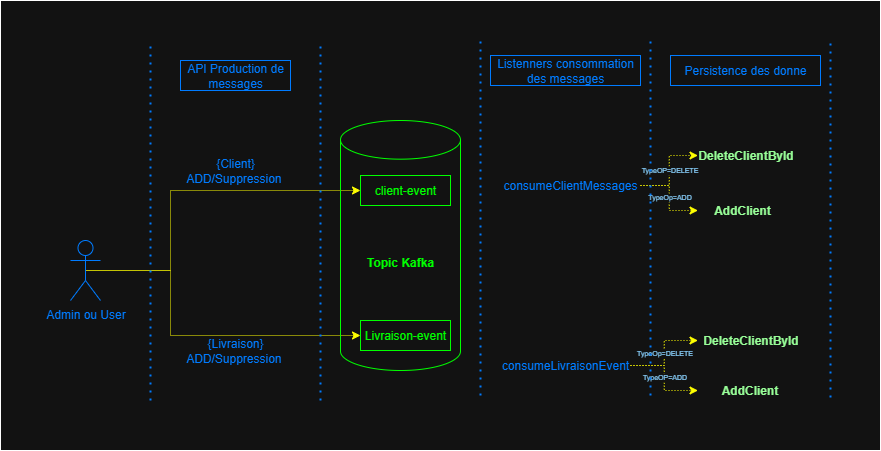

The diagram above was exported from draw.io. Its source (the exported page's mxGraphModel, read from the mxfile embedded in the PNG):
<mxGraphModel dx="1010" dy="764" grid="1" gridSize="10" guides="1" tooltips="1" connect="1" arrows="1" fold="1" page="1" pageScale="1" pageWidth="827" pageHeight="1169" math="0" shadow="0">
  <root>
    <mxCell id="0" />
    <mxCell id="1" parent="0" />
    <mxCell id="pz1z19qYCYAwOFoYBaNs-37" value="" style="rounded=0;whiteSpace=wrap;html=1;fillColor=none;shadow=0;" vertex="1" parent="1">
      <mxGeometry x="80" y="80" width="880" height="450" as="geometry" />
    </mxCell>
    <mxCell id="pz1z19qYCYAwOFoYBaNs-19" style="edgeStyle=orthogonalEdgeStyle;rounded=0;orthogonalLoop=1;jettySize=auto;html=1;exitX=0.5;exitY=0.5;exitDx=0;exitDy=0;exitPerimeter=0;entryX=0;entryY=0.5;entryDx=0;entryDy=0;strokeColor=#FFFF00;dashed=1;dashPattern=1 1;" edge="1" parent="1" source="pz1z19qYCYAwOFoYBaNs-1" target="pz1z19qYCYAwOFoYBaNs-8">
      <mxGeometry relative="1" as="geometry">
        <Array as="points">
          <mxPoint x="250" y="350" />
          <mxPoint x="250" y="270" />
        </Array>
      </mxGeometry>
    </mxCell>
    <mxCell id="pz1z19qYCYAwOFoYBaNs-20" style="edgeStyle=orthogonalEdgeStyle;rounded=0;orthogonalLoop=1;jettySize=auto;html=1;exitX=0.5;exitY=0.5;exitDx=0;exitDy=0;exitPerimeter=0;entryX=0;entryY=0.5;entryDx=0;entryDy=0;strokeColor=#FFFF00;dashed=1;dashPattern=1 1;" edge="1" parent="1" source="pz1z19qYCYAwOFoYBaNs-1" target="pz1z19qYCYAwOFoYBaNs-9">
      <mxGeometry relative="1" as="geometry">
        <Array as="points">
          <mxPoint x="250" y="350" />
          <mxPoint x="250" y="415" />
        </Array>
      </mxGeometry>
    </mxCell>
    <mxCell id="pz1z19qYCYAwOFoYBaNs-1" value="Admin ou User" style="shape=umlActor;verticalLabelPosition=bottom;verticalAlign=top;html=1;outlineConnect=0;strokeColor=#007BFF;fontColor=#007BFF;" vertex="1" parent="1">
      <mxGeometry x="150" y="320" width="30" height="60" as="geometry" />
    </mxCell>
    <mxCell id="pz1z19qYCYAwOFoYBaNs-2" value="" style="endArrow=none;dashed=1;html=1;dashPattern=1 3;strokeWidth=2;rounded=0;strokeColor=#007BFF;" edge="1" parent="1">
      <mxGeometry width="50" height="50" relative="1" as="geometry">
        <mxPoint x="230" y="480" as="sourcePoint" />
        <mxPoint x="230" y="120" as="targetPoint" />
      </mxGeometry>
    </mxCell>
    <mxCell id="pz1z19qYCYAwOFoYBaNs-3" value="API Production de messages" style="text;html=1;align=center;verticalAlign=middle;whiteSpace=wrap;rounded=0;fontColor=#007BFF;strokeColor=#007BFF;" vertex="1" parent="1">
      <mxGeometry x="260" y="140" width="110" height="30" as="geometry" />
    </mxCell>
    <mxCell id="pz1z19qYCYAwOFoYBaNs-4" value="{Client}&lt;div&gt;ADD/Suppression&amp;nbsp;&lt;/div&gt;" style="text;html=1;align=center;verticalAlign=middle;whiteSpace=wrap;rounded=0;fontColor=#007BFF;" vertex="1" parent="1">
      <mxGeometry x="250" y="230" width="130" height="40" as="geometry" />
    </mxCell>
    <mxCell id="pz1z19qYCYAwOFoYBaNs-5" value="{Livraison} ADD/Suppression&amp;nbsp;" style="text;html=1;align=center;verticalAlign=middle;whiteSpace=wrap;rounded=0;fontColor=#007BFF;" vertex="1" parent="1">
      <mxGeometry x="250" y="410" width="130" height="40" as="geometry" />
    </mxCell>
    <mxCell id="pz1z19qYCYAwOFoYBaNs-6" value="" style="endArrow=none;dashed=1;html=1;dashPattern=1 3;strokeWidth=2;rounded=0;strokeColor=#007BFF;" edge="1" parent="1">
      <mxGeometry width="50" height="50" relative="1" as="geometry">
        <mxPoint x="400" y="480" as="sourcePoint" />
        <mxPoint x="400" y="120" as="targetPoint" />
      </mxGeometry>
    </mxCell>
    <mxCell id="pz1z19qYCYAwOFoYBaNs-7" value="Topic Kafka" style="shape=cylinder3;whiteSpace=wrap;html=1;boundedLbl=1;backgroundOutline=1;size=19.33331298828125;fontColor=#00FF00;strokeColor=#00FF00;fontStyle=1;fillColor=none;" vertex="1" parent="1">
      <mxGeometry x="420" y="200" width="120" height="250" as="geometry" />
    </mxCell>
    <mxCell id="pz1z19qYCYAwOFoYBaNs-8" value="client-event" style="text;html=1;align=center;verticalAlign=middle;whiteSpace=wrap;rounded=0;fontColor=#00FF00;strokeColor=#00FF00;" vertex="1" parent="1">
      <mxGeometry x="440" y="255" width="90" height="30" as="geometry" />
    </mxCell>
    <mxCell id="pz1z19qYCYAwOFoYBaNs-9" value="Livraison-event" style="text;html=1;align=center;verticalAlign=middle;whiteSpace=wrap;rounded=0;fontColor=#00FF00;strokeColor=#00FF00;" vertex="1" parent="1">
      <mxGeometry x="440" y="400" width="90" height="30" as="geometry" />
    </mxCell>
    <mxCell id="pz1z19qYCYAwOFoYBaNs-10" value="" style="endArrow=none;dashed=1;html=1;dashPattern=1 3;strokeWidth=2;rounded=0;strokeColor=#007BFF;" edge="1" parent="1">
      <mxGeometry width="50" height="50" relative="1" as="geometry">
        <mxPoint x="560" y="475" as="sourcePoint" />
        <mxPoint x="560" y="115" as="targetPoint" />
      </mxGeometry>
    </mxCell>
    <mxCell id="pz1z19qYCYAwOFoYBaNs-11" value="Listenners consommation des messages" style="text;html=1;align=center;verticalAlign=middle;whiteSpace=wrap;rounded=0;fontColor=#007BFF;strokeColor=#007BFF;" vertex="1" parent="1">
      <mxGeometry x="570" y="135" width="150" height="30" as="geometry" />
    </mxCell>
    <mxCell id="pz1z19qYCYAwOFoYBaNs-32" value="TypeOP=DELETE" style="edgeStyle=orthogonalEdgeStyle;rounded=0;orthogonalLoop=1;jettySize=auto;html=1;exitX=1;exitY=0.5;exitDx=0;exitDy=0;strokeColor=#FFFF00;dashed=1;dashPattern=1 2;fontSize=7;fontColor=#87CEFA;" edge="1" parent="1" source="pz1z19qYCYAwOFoYBaNs-12" target="pz1z19qYCYAwOFoYBaNs-25">
      <mxGeometry relative="1" as="geometry" />
    </mxCell>
    <mxCell id="pz1z19qYCYAwOFoYBaNs-34" value="TypeOp=ADD" style="edgeStyle=orthogonalEdgeStyle;rounded=0;orthogonalLoop=1;jettySize=auto;html=1;exitX=1;exitY=0.5;exitDx=0;exitDy=0;strokeColor=#FFFF00;dashed=1;dashPattern=1 2;fontColor=#87CEFA;fontSize=7;" edge="1" parent="1" source="pz1z19qYCYAwOFoYBaNs-12" target="pz1z19qYCYAwOFoYBaNs-28">
      <mxGeometry relative="1" as="geometry" />
    </mxCell>
    <mxCell id="pz1z19qYCYAwOFoYBaNs-12" value="consumeClientMessages" style="text;html=1;align=center;verticalAlign=middle;whiteSpace=wrap;rounded=0;fontColor=#007BFF;" vertex="1" parent="1">
      <mxGeometry x="580" y="245" width="140" height="40" as="geometry" />
    </mxCell>
    <mxCell id="pz1z19qYCYAwOFoYBaNs-35" value="TypeOp=DELETE" style="edgeStyle=orthogonalEdgeStyle;rounded=0;orthogonalLoop=1;jettySize=auto;html=1;exitX=1;exitY=0.5;exitDx=0;exitDy=0;entryX=0;entryY=0.5;entryDx=0;entryDy=0;strokeColor=#FFFF00;dashed=1;dashPattern=1 2;fontColor=#87CEFA;fontSize=7;" edge="1" parent="1" source="pz1z19qYCYAwOFoYBaNs-13" target="pz1z19qYCYAwOFoYBaNs-30">
      <mxGeometry relative="1" as="geometry" />
    </mxCell>
    <mxCell id="pz1z19qYCYAwOFoYBaNs-36" value="TypeOP=ADD" style="edgeStyle=orthogonalEdgeStyle;rounded=0;orthogonalLoop=1;jettySize=auto;html=1;exitX=1;exitY=0.5;exitDx=0;exitDy=0;strokeColor=#FFFF00;dashed=1;dashPattern=1 2;fontColor=#87CEFA;fontSize=7;" edge="1" parent="1" source="pz1z19qYCYAwOFoYBaNs-13" target="pz1z19qYCYAwOFoYBaNs-31">
      <mxGeometry relative="1" as="geometry" />
    </mxCell>
    <mxCell id="pz1z19qYCYAwOFoYBaNs-13" value="consumeLivraisonEvent" style="text;html=1;align=center;verticalAlign=middle;whiteSpace=wrap;rounded=0;fontColor=#007BFF;" vertex="1" parent="1">
      <mxGeometry x="580" y="425" width="130" height="40" as="geometry" />
    </mxCell>
    <mxCell id="pz1z19qYCYAwOFoYBaNs-14" value="" style="endArrow=none;dashed=1;html=1;dashPattern=1 3;strokeWidth=2;rounded=0;strokeColor=#007BFF;" edge="1" parent="1">
      <mxGeometry width="50" height="50" relative="1" as="geometry">
        <mxPoint x="730" y="475" as="sourcePoint" />
        <mxPoint x="730" y="115" as="targetPoint" />
      </mxGeometry>
    </mxCell>
    <mxCell id="pz1z19qYCYAwOFoYBaNs-24" value="Persistence des donne" style="text;html=1;align=center;verticalAlign=middle;whiteSpace=wrap;rounded=0;fontColor=#007BFF;strokeColor=#007BFF;" vertex="1" parent="1">
      <mxGeometry x="750" y="135" width="150" height="30" as="geometry" />
    </mxCell>
    <mxCell id="pz1z19qYCYAwOFoYBaNs-25" value="DeleteClientById" style="text;html=1;align=center;verticalAlign=middle;whiteSpace=wrap;rounded=0;fontColor=#98FF98;fontStyle=1" vertex="1" parent="1">
      <mxGeometry x="777.5" y="215" width="95" height="40" as="geometry" />
    </mxCell>
    <mxCell id="pz1z19qYCYAwOFoYBaNs-27" value="" style="endArrow=none;dashed=1;html=1;dashPattern=1 3;strokeWidth=2;rounded=0;strokeColor=#007BFF;" edge="1" parent="1">
      <mxGeometry width="50" height="50" relative="1" as="geometry">
        <mxPoint x="910" y="477" as="sourcePoint" />
        <mxPoint x="910" y="117" as="targetPoint" />
      </mxGeometry>
    </mxCell>
    <mxCell id="pz1z19qYCYAwOFoYBaNs-28" value="AddClient" style="text;html=1;align=center;verticalAlign=middle;whiteSpace=wrap;rounded=0;fontColor=#98FF98;fontStyle=1" vertex="1" parent="1">
      <mxGeometry x="777.5" y="270" width="87.5" height="40" as="geometry" />
    </mxCell>
    <mxCell id="pz1z19qYCYAwOFoYBaNs-30" value="DeleteClientById" style="text;html=1;align=center;verticalAlign=middle;whiteSpace=wrap;rounded=0;fontColor=#98FF98;fontStyle=1" vertex="1" parent="1">
      <mxGeometry x="777.5" y="400" width="105" height="40" as="geometry" />
    </mxCell>
    <mxCell id="pz1z19qYCYAwOFoYBaNs-31" value="AddClient" style="text;html=1;align=center;verticalAlign=middle;whiteSpace=wrap;rounded=0;fontColor=#98FF98;fontStyle=1" vertex="1" parent="1">
      <mxGeometry x="777.5" y="450" width="102.5" height="40" as="geometry" />
    </mxCell>
  </root>
</mxGraphModel>